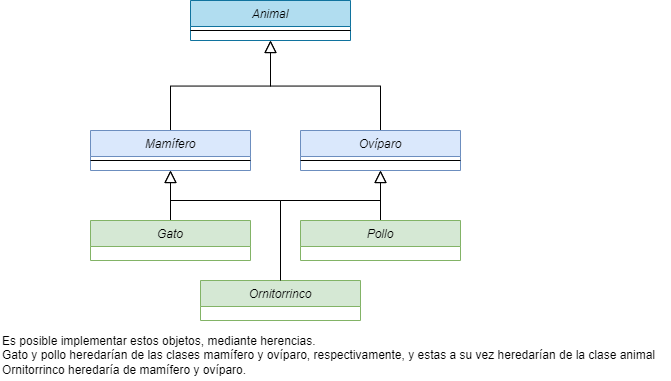

The diagram above was exported from draw.io. Its source (the exported page's mxGraphModel, read from the mxfile embedded in the PNG):
<mxGraphModel dx="964" dy="500" grid="1" gridSize="10" guides="1" tooltips="1" connect="1" arrows="1" fold="1" page="1" pageScale="1" pageWidth="827" pageHeight="1169" math="0" shadow="0">
  <root>
    <mxCell id="WIyWlLk6GJQsqaUBKTNV-0" />
    <mxCell id="WIyWlLk6GJQsqaUBKTNV-1" parent="WIyWlLk6GJQsqaUBKTNV-0" />
    <mxCell id="zkfFHV4jXpPFQw0GAbJ--0" value="Animal" style="swimlane;fontStyle=2;align=center;verticalAlign=top;childLayout=stackLayout;horizontal=1;startSize=26;horizontalStack=0;resizeParent=1;resizeLast=0;collapsible=1;marginBottom=0;rounded=0;shadow=0;strokeWidth=1;fillColor=#b1ddf0;strokeColor=#10739e;" parent="WIyWlLk6GJQsqaUBKTNV-1" vertex="1">
      <mxGeometry x="220" y="120" width="160" height="40" as="geometry">
        <mxRectangle x="230" y="140" width="160" height="26" as="alternateBounds" />
      </mxGeometry>
    </mxCell>
    <mxCell id="zkfFHV4jXpPFQw0GAbJ--4" value="" style="line;html=1;strokeWidth=1;align=left;verticalAlign=middle;spacingTop=-1;spacingLeft=3;spacingRight=3;rotatable=0;labelPosition=right;points=[];portConstraint=eastwest;" parent="zkfFHV4jXpPFQw0GAbJ--0" vertex="1">
      <mxGeometry y="26" width="160" height="8" as="geometry" />
    </mxCell>
    <mxCell id="zkfFHV4jXpPFQw0GAbJ--12" value="" style="endArrow=block;endSize=10;endFill=0;shadow=0;strokeWidth=1;rounded=0;edgeStyle=elbowEdgeStyle;elbow=vertical;exitX=0.5;exitY=0;exitDx=0;exitDy=0;" parent="WIyWlLk6GJQsqaUBKTNV-1" source="Cu_-bWWxIssb2aSutqtj-0" target="zkfFHV4jXpPFQw0GAbJ--0" edge="1">
      <mxGeometry width="160" relative="1" as="geometry">
        <mxPoint x="200" y="360" as="sourcePoint" />
        <mxPoint x="200" y="203" as="targetPoint" />
      </mxGeometry>
    </mxCell>
    <mxCell id="zkfFHV4jXpPFQw0GAbJ--16" value="" style="endArrow=block;endSize=10;endFill=0;shadow=0;strokeWidth=1;rounded=0;edgeStyle=elbowEdgeStyle;elbow=vertical;exitX=0.5;exitY=0;exitDx=0;exitDy=0;" parent="WIyWlLk6GJQsqaUBKTNV-1" source="Cu_-bWWxIssb2aSutqtj-2" target="zkfFHV4jXpPFQw0GAbJ--0" edge="1">
      <mxGeometry width="160" relative="1" as="geometry">
        <mxPoint x="410" y="360" as="sourcePoint" />
        <mxPoint x="310" y="271" as="targetPoint" />
      </mxGeometry>
    </mxCell>
    <mxCell id="Cu_-bWWxIssb2aSutqtj-0" value="Mamífero" style="swimlane;fontStyle=2;align=center;verticalAlign=top;childLayout=stackLayout;horizontal=1;startSize=26;horizontalStack=0;resizeParent=1;resizeLast=0;collapsible=1;marginBottom=0;rounded=0;shadow=0;strokeWidth=1;fillColor=#dae8fc;strokeColor=#6c8ebf;" vertex="1" parent="WIyWlLk6GJQsqaUBKTNV-1">
      <mxGeometry x="120" y="250" width="160" height="40" as="geometry">
        <mxRectangle x="230" y="140" width="160" height="26" as="alternateBounds" />
      </mxGeometry>
    </mxCell>
    <mxCell id="Cu_-bWWxIssb2aSutqtj-1" value="" style="line;html=1;strokeWidth=1;align=left;verticalAlign=middle;spacingTop=-1;spacingLeft=3;spacingRight=3;rotatable=0;labelPosition=right;points=[];portConstraint=eastwest;" vertex="1" parent="Cu_-bWWxIssb2aSutqtj-0">
      <mxGeometry y="26" width="160" height="8" as="geometry" />
    </mxCell>
    <mxCell id="Cu_-bWWxIssb2aSutqtj-2" value="Ovíparo" style="swimlane;fontStyle=2;align=center;verticalAlign=top;childLayout=stackLayout;horizontal=1;startSize=26;horizontalStack=0;resizeParent=1;resizeLast=0;collapsible=1;marginBottom=0;rounded=0;shadow=0;strokeWidth=1;fillColor=#dae8fc;strokeColor=#6c8ebf;" vertex="1" parent="WIyWlLk6GJQsqaUBKTNV-1">
      <mxGeometry x="330" y="250" width="160" height="40" as="geometry">
        <mxRectangle x="230" y="140" width="160" height="26" as="alternateBounds" />
      </mxGeometry>
    </mxCell>
    <mxCell id="Cu_-bWWxIssb2aSutqtj-3" value="" style="line;html=1;strokeWidth=1;align=left;verticalAlign=middle;spacingTop=-1;spacingLeft=3;spacingRight=3;rotatable=0;labelPosition=right;points=[];portConstraint=eastwest;" vertex="1" parent="Cu_-bWWxIssb2aSutqtj-2">
      <mxGeometry y="26" width="160" height="8" as="geometry" />
    </mxCell>
    <mxCell id="Cu_-bWWxIssb2aSutqtj-4" value="" style="endArrow=block;endSize=10;endFill=0;shadow=0;strokeWidth=1;rounded=0;edgeStyle=elbowEdgeStyle;elbow=vertical;exitX=0.5;exitY=0;exitDx=0;exitDy=0;" edge="1" parent="WIyWlLk6GJQsqaUBKTNV-1" source="Cu_-bWWxIssb2aSutqtj-5">
      <mxGeometry width="160" relative="1" as="geometry">
        <mxPoint x="100" y="490" as="sourcePoint" />
        <mxPoint x="200" y="290" as="targetPoint" />
        <Array as="points">
          <mxPoint x="120" y="360" />
          <mxPoint x="180" y="330" />
          <mxPoint x="200" y="330" />
        </Array>
      </mxGeometry>
    </mxCell>
    <mxCell id="Cu_-bWWxIssb2aSutqtj-5" value="Gato" style="swimlane;fontStyle=2;align=center;verticalAlign=top;childLayout=stackLayout;horizontal=1;startSize=26;horizontalStack=0;resizeParent=1;resizeLast=0;collapsible=1;marginBottom=0;rounded=0;shadow=0;strokeWidth=1;fillColor=#d5e8d4;strokeColor=#82b366;" vertex="1" parent="WIyWlLk6GJQsqaUBKTNV-1">
      <mxGeometry x="120" y="340" width="160" height="40" as="geometry">
        <mxRectangle x="230" y="140" width="160" height="26" as="alternateBounds" />
      </mxGeometry>
    </mxCell>
    <mxCell id="Cu_-bWWxIssb2aSutqtj-7" value="" style="endArrow=block;endSize=10;endFill=0;shadow=0;strokeWidth=1;rounded=0;edgeStyle=elbowEdgeStyle;elbow=vertical;exitX=0.5;exitY=0;exitDx=0;exitDy=0;" edge="1" parent="WIyWlLk6GJQsqaUBKTNV-1" source="Cu_-bWWxIssb2aSutqtj-8">
      <mxGeometry width="160" relative="1" as="geometry">
        <mxPoint x="310" y="490" as="sourcePoint" />
        <mxPoint x="410.0000000000001" y="290" as="targetPoint" />
        <Array as="points">
          <mxPoint x="330" y="360" />
          <mxPoint x="390" y="330" />
          <mxPoint x="410" y="330" />
        </Array>
      </mxGeometry>
    </mxCell>
    <mxCell id="Cu_-bWWxIssb2aSutqtj-8" value="Pollo" style="swimlane;fontStyle=2;align=center;verticalAlign=top;childLayout=stackLayout;horizontal=1;startSize=26;horizontalStack=0;resizeParent=1;resizeLast=0;collapsible=1;marginBottom=0;rounded=0;shadow=0;strokeWidth=1;fillColor=#d5e8d4;strokeColor=#82b366;" vertex="1" parent="WIyWlLk6GJQsqaUBKTNV-1">
      <mxGeometry x="330" y="340" width="160" height="40" as="geometry">
        <mxRectangle x="230" y="140" width="160" height="26" as="alternateBounds" />
      </mxGeometry>
    </mxCell>
    <mxCell id="Cu_-bWWxIssb2aSutqtj-9" value="" style="endArrow=block;endSize=10;endFill=0;shadow=0;strokeWidth=1;rounded=0;edgeStyle=elbowEdgeStyle;elbow=vertical;exitX=0.5;exitY=0;exitDx=0;exitDy=0;" edge="1" parent="WIyWlLk6GJQsqaUBKTNV-1" source="Cu_-bWWxIssb2aSutqtj-10">
      <mxGeometry width="160" relative="1" as="geometry">
        <mxPoint x="210" y="550" as="sourcePoint" />
        <mxPoint x="200" y="290" as="targetPoint" />
        <Array as="points">
          <mxPoint x="240" y="320" />
          <mxPoint x="230" y="420" />
          <mxPoint x="290" y="390" />
          <mxPoint x="310" y="390" />
        </Array>
      </mxGeometry>
    </mxCell>
    <mxCell id="Cu_-bWWxIssb2aSutqtj-10" value="Ornitorrinco" style="swimlane;fontStyle=2;align=center;verticalAlign=top;childLayout=stackLayout;horizontal=1;startSize=26;horizontalStack=0;resizeParent=1;resizeLast=0;collapsible=1;marginBottom=0;rounded=0;shadow=0;strokeWidth=1;fillColor=#d5e8d4;strokeColor=#82b366;" vertex="1" parent="WIyWlLk6GJQsqaUBKTNV-1">
      <mxGeometry x="230" y="400" width="160" height="40" as="geometry">
        <mxRectangle x="230" y="140" width="160" height="26" as="alternateBounds" />
      </mxGeometry>
    </mxCell>
    <mxCell id="Cu_-bWWxIssb2aSutqtj-11" value="" style="endArrow=block;endSize=10;endFill=0;shadow=0;strokeWidth=1;rounded=0;edgeStyle=elbowEdgeStyle;elbow=vertical;exitX=0.5;exitY=0;exitDx=0;exitDy=0;" edge="1" parent="WIyWlLk6GJQsqaUBKTNV-1" source="Cu_-bWWxIssb2aSutqtj-10">
      <mxGeometry width="160" relative="1" as="geometry">
        <mxPoint x="320.0000000000001" y="410" as="sourcePoint" />
        <mxPoint x="410" y="290" as="targetPoint" />
        <Array as="points">
          <mxPoint x="350" y="320" />
          <mxPoint x="250" y="330" />
          <mxPoint x="240" y="430" />
          <mxPoint x="300" y="400" />
          <mxPoint x="320" y="400" />
        </Array>
      </mxGeometry>
    </mxCell>
    <mxCell id="Cu_-bWWxIssb2aSutqtj-12" value="Es posible implementar estos objetos, mediante herencias.&lt;br&gt;Gato y pollo heredarían de las clases mamífero y ovíparo, respectivamente, y estas a su vez heredarían de la clase animal&lt;br&gt;Ornitorrinco heredaría de mamífero y ovíparo." style="text;html=1;resizable=0;autosize=1;align=left;verticalAlign=middle;points=[];rounded=0;" vertex="1" parent="WIyWlLk6GJQsqaUBKTNV-1">
      <mxGeometry x="30" y="450" width="670" height="50" as="geometry" />
    </mxCell>
  </root>
</mxGraphModel>